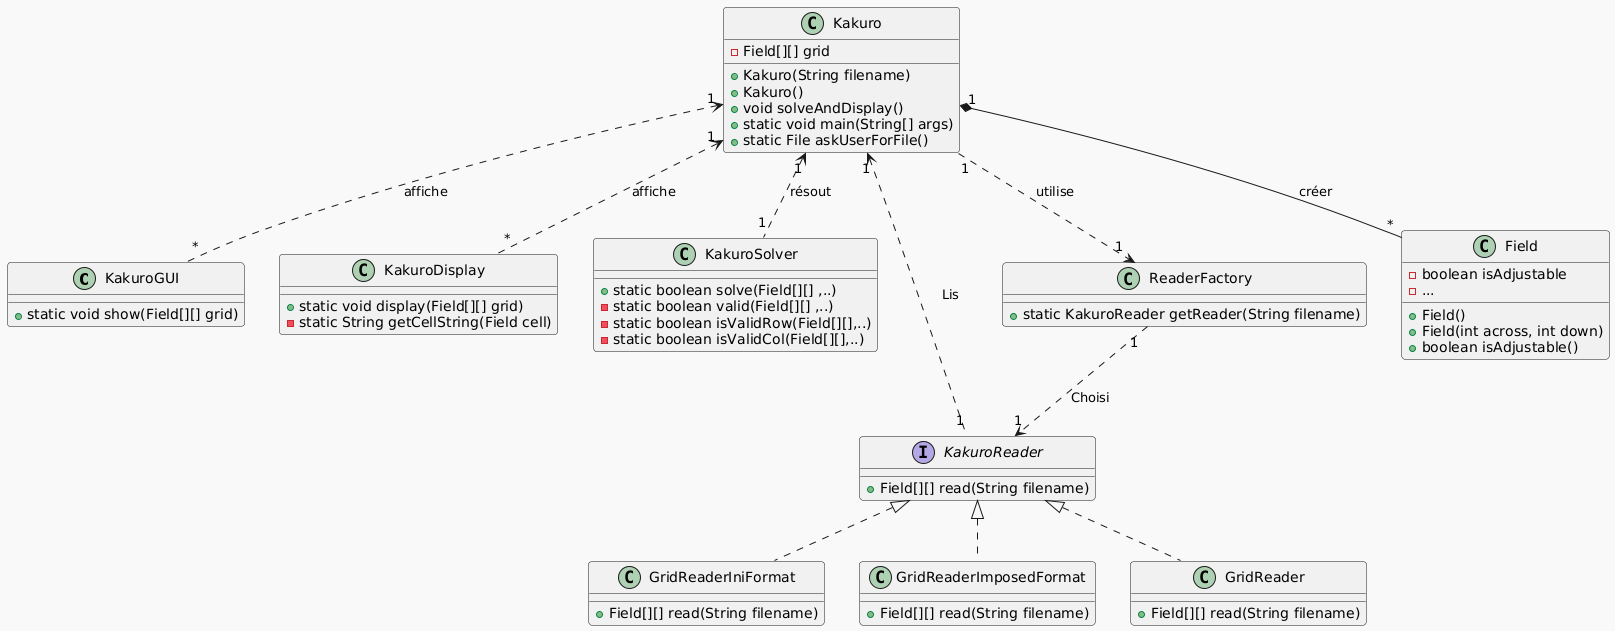

The diagram above was rendered by PlantUML. Its source (embedded in the PNG):
@startuml
!theme mars

top to bottom direction 






class KakuroGUI {
  + static void show(Field[][] grid)
}


class KakuroDisplay {
  + static void display(Field[][] grid)
  - static String getCellString(Field cell)
}


class KakuroSolver {
  + static boolean solve(Field[][] ,..)
  - static boolean valid(Field[][] ,..)
  - static boolean isValidRow(Field[][],..)
  - static boolean isValidCol(Field[][],..)
}



class GridReaderIniFormat implements KakuroReader {
  + Field[][] read(String filename)
}

class GridReaderImposedFormat implements KakuroReader {
  + Field[][] read(String filename)
}
class GridReader implements KakuroReader {
  + Field[][] read(String filename)
}
class ReaderFactory {
  + static KakuroReader getReader(String filename)
}
interface KakuroReader {
  + Field[][] read(String filename)
}
class Field {
  - boolean isAdjustable
  -...
  + Field()
  + Field(int across, int down)
  + boolean isAdjustable()
}
class Kakuro {
  - Field[][] grid

  + Kakuro(String filename)
  + Kakuro()
  + void solveAndDisplay()
  + static void main(String[] args)
  + static File askUserForFile()
}


Kakuro "1" *-- "*" Field : créer
Kakuro "1" <.. "1" KakuroReader : Lis
Kakuro "1" ..> "1" ReaderFactory : utilise
ReaderFactory "1" ..> "1" KakuroReader : Choisi

Kakuro "1" <.. "1" KakuroSolver : résout
Kakuro "1" <.. "*" KakuroDisplay : affiche
Kakuro "1" <.. "*" KakuroGUI : affiche
@enduml